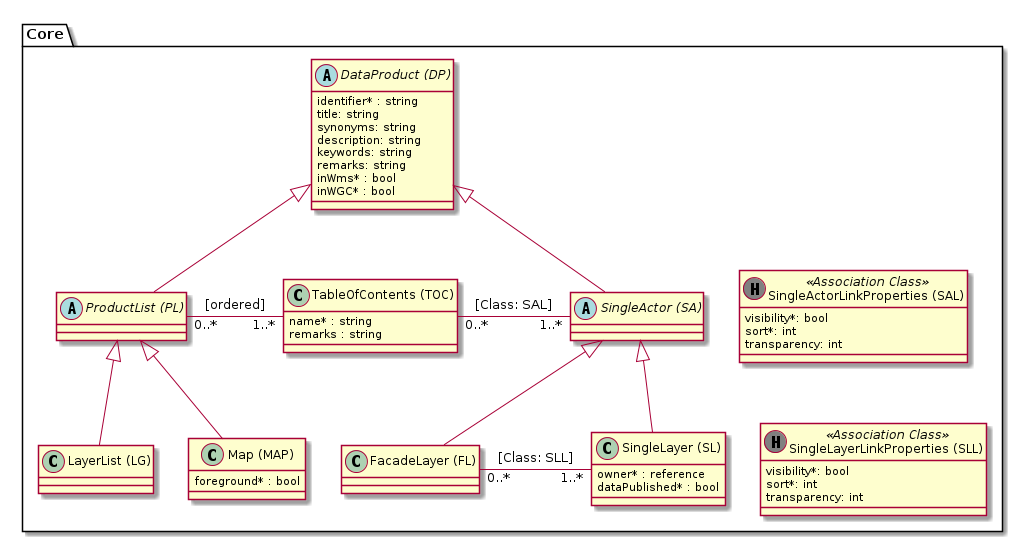

The diagram above was rendered by PlantUML. Its source (embedded in the PNG):
@startuml

package Core {
  abstract class "DataProduct (DP)" as dp {
      identifier* : string
      title: string
      synonyms: string
      description: string
      keywords: string
      remarks: string
      inWms* : bool
      inWGC* : bool
  }
  
  abstract class "ProductList (PL)" as pl

  class "LayerList (LG)" as ll

  class "Map (MAP)" as map {
    foreground* : bool
  }
  
  class "TableOfContents (TOC)" as toc {
    name* : string
    remarks : string
  }
  
  abstract class "SingleActor (SA)" as sa

  class "FacadeLayer (FL)" as fl

  class "SingleLayer (SL)" as sl {
    owner* : reference
    dataPublished* : bool
  }
  
  class "SingleLayerLinkProperties (SLL)" as sll << (H, grey) Association Class >> {
      visibility*: bool
      sort*: int
      transparency: int
  }

  class "SingleActorLinkProperties (SAL)" as sal << (H, grey) Association Class >> {
      visibility*: bool
      sort*: int
      transparency: int
  }
  
  dp <|-- pl
  pl <|-- ll
  pl <|-- map
  
  dp <|-- sa
  sa <|-- sl
  sa <|-- fl
  
  pl "0..*" - "1..*" toc : [ordered]
  
  toc "0..*" - "1..*" sa : [Class: SAL]  
  fl "0..*" - "1..*" sl : [Class: SLL]
  
  sa -[hidden]> sal
  sl -[hidden]> sll
}

@enduml